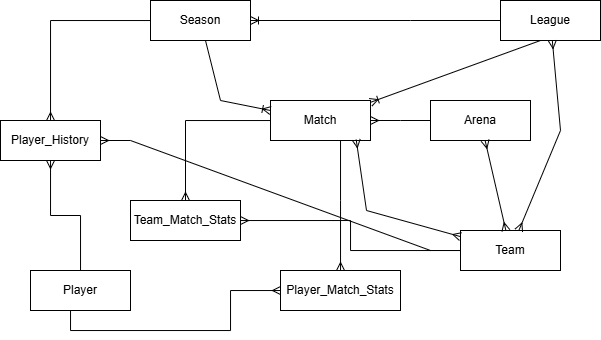

The diagram above was exported from draw.io. Its source (the exported page's mxGraphModel, read from the mxfile embedded in the PNG):
<mxGraphModel dx="1825" dy="603" grid="1" gridSize="10" guides="1" tooltips="1" connect="1" arrows="1" fold="1" page="1" pageScale="1" pageWidth="850" pageHeight="1100" math="0" shadow="0">
  <root>
    <mxCell id="0" />
    <mxCell id="1" parent="0" />
    <mxCell id="E3GL256_U1Sk4iYwBw1M-1" parent="1" style="whiteSpace=wrap;html=1;align=center;" value="League" vertex="1">
      <mxGeometry height="40" width="100" x="230" y="170" as="geometry" />
    </mxCell>
    <mxCell id="E3GL256_U1Sk4iYwBw1M-2" parent="1" style="whiteSpace=wrap;html=1;align=center;" value="Team" vertex="1">
      <mxGeometry height="40" width="100" x="190" y="400" as="geometry" />
    </mxCell>
    <mxCell id="E3GL256_U1Sk4iYwBw1M-4" edge="1" parent="1" source="E3GL256_U1Sk4iYwBw1M-2" style="fontSize=12;html=1;endArrow=ERmany;startArrow=ERmany;rounded=0;" target="E3GL256_U1Sk4iYwBw1M-1" value="">
      <mxGeometry height="100" relative="1" width="100" as="geometry">
        <Array as="points">
          <mxPoint x="290" y="300" />
        </Array>
        <mxPoint x="300" y="360" as="sourcePoint" />
        <mxPoint x="400" y="260" as="targetPoint" />
      </mxGeometry>
    </mxCell>
    <mxCell id="E3GL256_U1Sk4iYwBw1M-5" parent="1" style="whiteSpace=wrap;html=1;align=center;" value="Player" vertex="1">
      <mxGeometry height="40" width="100" x="-240" y="440" as="geometry" />
    </mxCell>
    <mxCell id="E3GL256_U1Sk4iYwBw1M-7" parent="1" style="whiteSpace=wrap;html=1;align=center;" value="Season" vertex="1">
      <mxGeometry height="40" width="100" x="-120" y="170" as="geometry" />
    </mxCell>
    <mxCell id="E3GL256_U1Sk4iYwBw1M-8" parent="1" style="whiteSpace=wrap;html=1;align=center;" value="Match" vertex="1">
      <mxGeometry height="40" width="100" y="270" as="geometry" />
    </mxCell>
    <mxCell id="E3GL256_U1Sk4iYwBw1M-10" edge="1" parent="1" source="E3GL256_U1Sk4iYwBw1M-2" style="fontSize=12;html=1;endArrow=ERmany;startArrow=ERmany;rounded=0;entryX=0.857;entryY=0.979;entryDx=0;entryDy=0;entryPerimeter=0;" target="E3GL256_U1Sk4iYwBw1M-8" value="">
      <mxGeometry height="100" relative="1" width="100" as="geometry">
        <Array as="points">
          <mxPoint x="96" y="380" />
        </Array>
        <mxPoint x="130" y="500" as="sourcePoint" />
        <mxPoint x="130" y="380" as="targetPoint" />
      </mxGeometry>
    </mxCell>
    <mxCell id="E3GL256_U1Sk4iYwBw1M-11" edge="1" parent="1" source="E3GL256_U1Sk4iYwBw1M-7" style="fontSize=12;html=1;endArrow=ERoneToMany;rounded=0;" target="E3GL256_U1Sk4iYwBw1M-8" value="">
      <mxGeometry height="100" relative="1" width="100" as="geometry">
        <Array as="points">
          <mxPoint x="-50" y="270" />
        </Array>
        <mxPoint x="-50" y="300" as="sourcePoint" />
        <mxPoint x="-20" y="240" as="targetPoint" />
      </mxGeometry>
    </mxCell>
    <mxCell id="E3GL256_U1Sk4iYwBw1M-12" edge="1" parent="1" source="E3GL256_U1Sk4iYwBw1M-1" style="fontSize=12;html=1;endArrow=ERoneToMany;rounded=0;" target="E3GL256_U1Sk4iYwBw1M-7" value="">
      <mxGeometry height="100" relative="1" width="100" as="geometry">
        <Array as="points">
          <mxPoint x="140" y="190" />
        </Array>
        <mxPoint x="172" y="160" as="sourcePoint" />
        <mxPoint x="210" y="270" as="targetPoint" />
      </mxGeometry>
    </mxCell>
    <mxCell id="E3GL256_U1Sk4iYwBw1M-17" parent="1" style="whiteSpace=wrap;html=1;align=center;" value="Player_Match_Stats" vertex="1">
      <mxGeometry height="40" width="120" x="10" y="440" as="geometry" />
    </mxCell>
    <mxCell id="E3GL256_U1Sk4iYwBw1M-18" edge="1" parent="1" source="E3GL256_U1Sk4iYwBw1M-8" style="edgeStyle=orthogonalEdgeStyle;fontSize=12;html=1;endArrow=ERmany;rounded=0;" target="E3GL256_U1Sk4iYwBw1M-17" value="">
      <mxGeometry height="100" relative="1" width="100" as="geometry">
        <Array as="points">
          <mxPoint x="70" y="370" />
          <mxPoint x="70" y="370" />
        </Array>
        <mxPoint x="110" y="320" as="sourcePoint" />
        <mxPoint x="100" y="460" as="targetPoint" />
      </mxGeometry>
    </mxCell>
    <mxCell id="E3GL256_U1Sk4iYwBw1M-20" edge="1" parent="1" source="E3GL256_U1Sk4iYwBw1M-5" style="edgeStyle=orthogonalEdgeStyle;fontSize=12;html=1;endArrow=ERmany;rounded=0;" target="E3GL256_U1Sk4iYwBw1M-17" value="">
      <mxGeometry height="100" relative="1" width="100" as="geometry">
        <Array as="points">
          <mxPoint x="-200" y="500" />
          <mxPoint x="-40" y="500" />
          <mxPoint x="-40" y="460" />
        </Array>
        <mxPoint x="-220" y="500.00448275862095" as="sourcePoint" />
        <mxPoint x="10" y="500.00448275862095" as="targetPoint" />
      </mxGeometry>
    </mxCell>
    <mxCell id="E3GL256_U1Sk4iYwBw1M-21" parent="1" style="whiteSpace=wrap;html=1;align=center;" value="Arena" vertex="1">
      <mxGeometry height="40" width="100" x="160" y="270" as="geometry" />
    </mxCell>
    <mxCell id="E3GL256_U1Sk4iYwBw1M-24" edge="1" parent="1" source="E3GL256_U1Sk4iYwBw1M-21" style="edgeStyle=entityRelationEdgeStyle;fontSize=12;html=1;endArrow=ERmany;rounded=0;" target="E3GL256_U1Sk4iYwBw1M-8" value="">
      <mxGeometry height="100" relative="1" width="100" as="geometry">
        <mxPoint x="290" y="360" as="sourcePoint" />
        <mxPoint x="390" y="260" as="targetPoint" />
      </mxGeometry>
    </mxCell>
    <mxCell id="E3GL256_U1Sk4iYwBw1M-25" edge="1" parent="1" source="E3GL256_U1Sk4iYwBw1M-1" style="fontSize=12;html=1;endArrow=ERoneToMany;rounded=0;" target="E3GL256_U1Sk4iYwBw1M-8" value="">
      <mxGeometry height="100" relative="1" width="100" as="geometry">
        <Array as="points">
          <mxPoint x="270" y="210" />
        </Array>
        <mxPoint x="360" y="210" as="sourcePoint" />
        <mxPoint x="110" y="210" as="targetPoint" />
      </mxGeometry>
    </mxCell>
    <mxCell id="E3GL256_U1Sk4iYwBw1M-32" parent="1" style="whiteSpace=wrap;html=1;align=center;" value="Team_Match_Stats" vertex="1">
      <mxGeometry height="40" width="110" x="-140" y="370" as="geometry" />
    </mxCell>
    <mxCell id="E3GL256_U1Sk4iYwBw1M-33" edge="1" parent="1" source="E3GL256_U1Sk4iYwBw1M-8" style="edgeStyle=orthogonalEdgeStyle;fontSize=12;html=1;endArrow=ERmany;rounded=0;" target="E3GL256_U1Sk4iYwBw1M-32" value="">
      <mxGeometry height="100" relative="1" width="100" as="geometry">
        <mxPoint x="-30" y="340" as="sourcePoint" />
        <mxPoint x="-30" y="470" as="targetPoint" />
      </mxGeometry>
    </mxCell>
    <mxCell id="E3GL256_U1Sk4iYwBw1M-34" edge="1" parent="1" source="E3GL256_U1Sk4iYwBw1M-2" style="edgeStyle=orthogonalEdgeStyle;fontSize=12;html=1;endArrow=ERmany;rounded=0;" target="E3GL256_U1Sk4iYwBw1M-32" value="">
      <mxGeometry height="100" relative="1" width="100" as="geometry">
        <mxPoint x="75" y="390" as="sourcePoint" />
        <mxPoint x="-10" y="470" as="targetPoint" />
      </mxGeometry>
    </mxCell>
    <mxCell id="E3GL256_U1Sk4iYwBw1M-35" parent="1" style="whiteSpace=wrap;html=1;align=center;" value="Player_History" vertex="1">
      <mxGeometry height="40" width="100" x="-270" y="290" as="geometry" />
    </mxCell>
    <mxCell id="E3GL256_U1Sk4iYwBw1M-36" edge="1" parent="1" source="E3GL256_U1Sk4iYwBw1M-2" style="edgeStyle=entityRelationEdgeStyle;fontSize=12;html=1;endArrow=ERmany;rounded=0;" target="E3GL256_U1Sk4iYwBw1M-35" value="">
      <mxGeometry height="100" relative="1" width="100" as="geometry">
        <mxPoint x="-370" y="330" as="sourcePoint" />
        <mxPoint x="-270" y="230" as="targetPoint" />
      </mxGeometry>
    </mxCell>
    <mxCell id="E3GL256_U1Sk4iYwBw1M-37" edge="1" parent="1" source="E3GL256_U1Sk4iYwBw1M-5" style="edgeStyle=orthogonalEdgeStyle;fontSize=12;html=1;endArrow=ERmany;rounded=0;" target="E3GL256_U1Sk4iYwBw1M-35" value="">
      <mxGeometry height="100" relative="1" width="100" as="geometry">
        <mxPoint x="-280" y="460" as="sourcePoint" />
        <mxPoint x="-310" y="310" as="targetPoint" />
      </mxGeometry>
    </mxCell>
    <mxCell id="E3GL256_U1Sk4iYwBw1M-38" edge="1" parent="1" source="E3GL256_U1Sk4iYwBw1M-7" style="edgeStyle=orthogonalEdgeStyle;fontSize=12;html=1;endArrow=ERmany;rounded=0;" target="E3GL256_U1Sk4iYwBw1M-35" value="">
      <mxGeometry height="100" relative="1" width="100" as="geometry">
        <mxPoint x="-230" y="280" as="sourcePoint" />
        <mxPoint x="-130" y="180" as="targetPoint" />
      </mxGeometry>
    </mxCell>
    <mxCell id="E3GL256_U1Sk4iYwBw1M-39" edge="1" parent="1" source="E3GL256_U1Sk4iYwBw1M-2" style="fontSize=12;html=1;endArrow=ERmany;startArrow=ERmany;rounded=0;" target="E3GL256_U1Sk4iYwBw1M-21" value="">
      <mxGeometry height="100" relative="1" width="100" as="geometry">
        <Array as="points" />
        <mxPoint x="350" y="520" as="sourcePoint" />
        <mxPoint x="407" y="340" as="targetPoint" />
      </mxGeometry>
    </mxCell>
  </root>
</mxGraphModel>